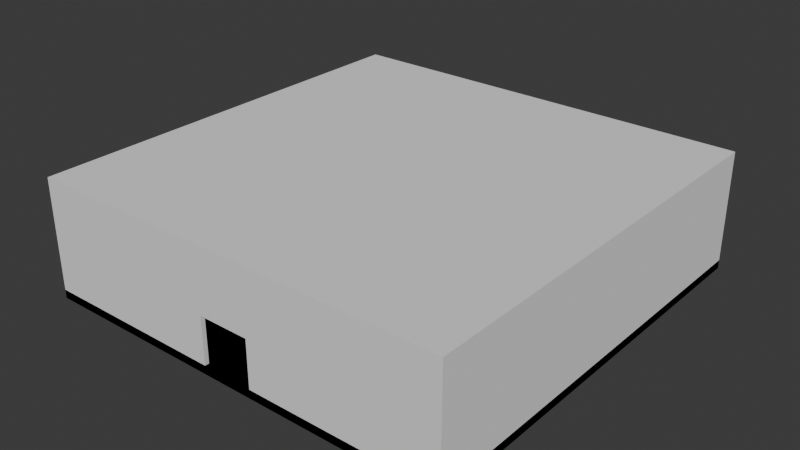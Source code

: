 # Source: StartingRoom.blend  (saved by Blender 4.0.36; exported with 4.5.12 LTS)
import bpy
from mathutils import Matrix  # noqa: F401  (used for matrix-valued properties, if any)

bpy.ops.wm.read_factory_settings(use_empty=True)
scene = bpy.context.scene
scene.name = 'Scene'

# ---- collections
col_collection = bpy.data.collections.new('Collection'); scene.collection.children.link(col_collection)

# ---- images (referenced by path relative to the original .blend; pixels are not part of the script)
import os
ASSET_DIR = os.environ.get("B2B_ASSET_DIR", "")  # directory of the original .blend (textures are referenced by path, not embedded)
HERE = os.path.dirname(os.path.abspath(__file__))  # packed textures are extracted next to this script under _unpacked/

def load_image(name, relpath, width, height, colorspace="sRGB"):
    """Load a texture the original file referenced (path relative to the .blend, or extracted next to this script)."""
    p = next((c for c in (os.path.join(HERE, relpath), os.path.join(ASSET_DIR, relpath)) if relpath and os.path.exists(c)), "")
    if p:
        img = bpy.data.images.load(p, check_existing=True)
        img.name = name
    else:  # same state as the original file: an image datablock whose file is absent (Cycles renders it pink)
        img = bpy.data.images.new(name, width, height)
        img.source = "FILE"
        img.filepath = "//" + (relpath or name)
    img.colorspace_settings.name = colorspace
    return img
img_floor_tex_albedo_png = load_image('Floor_Tex_Albedo.png', 'Floor_Tex_Albedo.png', 1024, 1024, 'sRGB')
img_floor_tex_normal_png = load_image('Floor_Tex_Normal.png', 'Floor_Tex_Normal.png', 1024, 1024, 'sRGB')

# ---- materials (node trees are filled in below, after node groups)
mat_material_001 = bpy.data.materials.new('Material.001')
mat_material_001.use_transparent_shadow = False

# ---- material node trees
mat_material_001.use_nodes = True; mat_material_001.node_tree.nodes.clear()
_N = mat_material_001.node_tree.nodes; _L = mat_material_001.node_tree.links
n0 = _N.new('ShaderNodeBsdfPrincipled'); n0.name = 'Principled BSDF'; n0.location = (10, 300)
n0.inputs[3].default_value = 1.45
n1 = _N.new('ShaderNodeOutputMaterial'); n1.name = 'Material Output'; n1.location = (300, 300)
n2 = _N.new('ShaderNodeTexImage'); n2.name = 'Image Texture'; n2.location = (-432, 280)
n2.image = img_floor_tex_albedo_png
n2.interpolation = 'Closest'
n3 = _N.new('ShaderNodeTexImage'); n3.name = 'Image Texture.001'; n3.location = (-434, -24)
n3.image = img_floor_tex_normal_png
n3.interpolation = 'Closest'
_L.new(n0.outputs[0], n1.inputs[0])
_L.new(n2.outputs[0], n0.inputs[0])
_L.new(n3.outputs[0], n0.inputs[5])
n1.is_active_output = True

# ---- world
world_world = bpy.data.worlds.new('World'); scene.world = world_world
world_world.use_nodes = True; world_world.node_tree.nodes.clear()
_N = world_world.node_tree.nodes; _L = world_world.node_tree.links
n0 = _N.new('ShaderNodeOutputWorld'); n0.name = 'World Output'; n0.location = (300, 300)
n1 = _N.new('ShaderNodeBackground'); n1.name = 'Background'; n1.location = (10, 300)
n1.inputs[0].default_value = (0.05088, 0.05088, 0.05088, 1.0)
_L.new(n1.outputs[0], n0.inputs[0])
n0.is_active_output = True
world_world.color = (0.05088, 0.05088, 0.05088)
world_world.use_sun_shadow = False
world_world.sun_shadow_jitter_overblur = 0.0

# ---- meshes
me_cube_001 = bpy.data.meshes.new('Cube.001')
me_cube_001.from_pydata([(-1.0, -1.0, -1.0), (-1.0, -1.0, 1.0), (-1.0, 1.0, -1.0), (-1.0, 1.0, 1.0), (1.0, -1.0, -1.0), (1.0, -1.0, 1.0), (1.0, 1.0, -1.0), (1.0, 1.0, 1.0)], [], [(0, 1, 3, 2), (2, 3, 7, 6), (6, 7, 5, 4), (4, 5, 1, 0), (2, 6, 4, 0), (7, 3, 1, 5)])
_uv = me_cube_001.uv_layers.new(name='UVMap')
_uv.uv.foreach_set('vector', [0.375, 0.0, 0.625, 0.0, 0.625, 0.25, 0.375, 0.25, 0.375, 0.25, 0.625, 0.25, 0.625, 0.5, 0.375, 0.5, 0.375, 0.5, 0.625, 0.5, 0.625, 0.75, 0.375, 0.75, 0.375, 0.75, 0.625, 0.75, 0.625, 1.0, 0.375, 1.0, 0.125, 0.5, 0.375, 0.5, 0.375, 0.75, 0.125, 0.75, -6.998, -6.998, 7.998, -6.998, 7.998, 7.998, -6.998, 7.998])
me_cube_001.materials.append(mat_material_001)
me_cube_001.update()
me_cylinder = bpy.data.meshes.new('Cylinder')
me_cylinder.from_pydata([(0.0, 1.0, -1.0), (0.0, 1.0, 1.0), (0.1951, 0.9808, -1.0), (0.1951, 0.9808, 1.0), (0.3827, 0.9239, -1.0), (0.3827, 0.9239, 1.0), (0.5556, 0.8315, -1.0), (0.5556, 0.8315, 1.0), (0.7071, 0.7071, -1.0), (0.7071, 0.7071, 1.0), (0.8315, 0.5556, -1.0), (0.8315, 0.5556, 1.0), (0.9239, 0.3827, -1.0), (0.9239, 0.3827, 1.0), (0.9808, 0.1951, -1.0), (0.9808, 0.1951, 1.0), (1.0, 0.0, -1.0), (1.0, 0.0, 1.0), (0.9808, -0.1951, -1.0), (0.9808, -0.1951, 1.0), (0.9239, -0.3827, -1.0), (0.9239, -0.3827, 1.0), (0.8315, -0.5556, -1.0), (0.8315, -0.5556, 1.0), (0.7071, -0.7071, -1.0), (0.7071, -0.7071, 1.0), (0.5556, -0.8315, -1.0), (0.5556, -0.8315, 1.0), (0.3827, -0.9239, -1.0), (0.3827, -0.9239, 1.0), (0.1951, -0.9808, -1.0), (0.1951, -0.9808, 1.0), (0.0, -1.0, -1.0), (0.0, -1.0, 1.0), (-0.1951, -0.9808, -1.0), (-0.1951, -0.9808, 1.0), (-0.3827, -0.9239, -1.0), (-0.3827, -0.9239, 1.0), (-0.5556, -0.8315, -1.0), (-0.5556, -0.8315, 1.0), (-0.7071, -0.7071, -1.0), (-0.7071, -0.7071, 1.0), (-0.8315, -0.5556, -1.0), (-0.8315, -0.5556, 1.0), (-0.9239, -0.3827, -1.0), (-0.9239, -0.3827, 1.0), (-0.9808, -0.1951, -1.0), (-0.9808, -0.1951, 1.0), (-1.0, 0.0, -1.0), (-1.0, 0.0, 1.0), (-0.9808, 0.1951, -1.0), (-0.9808, 0.1951, 1.0), (-0.9239, 0.3827, -1.0), (-0.9239, 0.3827, 1.0), (-0.8315, 0.5556, -1.0), (-0.8315, 0.5556, 1.0), (-0.7071, 0.7071, -1.0), (-0.7071, 0.7071, 1.0), (-0.5556, 0.8315, -1.0), (-0.5556, 0.8315, 1.0), (-0.3827, 0.9239, -1.0), (-0.3827, 0.9239, 1.0), (-0.1951, 0.9808, -1.0), (-0.1951, 0.9808, 1.0)], [], [(0, 1, 3, 2), (2, 3, 5, 4), (4, 5, 7, 6), (6, 7, 9, 8), (8, 9, 11, 10), (10, 11, 13, 12), (12, 13, 15, 14), (14, 15, 17, 16), (16, 17, 19, 18), (18, 19, 21, 20), (20, 21, 23, 22), (22, 23, 25, 24), (24, 25, 27, 26), (26, 27, 29, 28), (28, 29, 31, 30), (30, 31, 33, 32), (32, 33, 35, 34), (34, 35, 37, 36), (36, 37, 39, 38), (38, 39, 41, 40), (40, 41, 43, 42), (42, 43, 45, 44), (44, 45, 47, 46), (46, 47, 49, 48), (48, 49, 51, 50), (50, 51, 53, 52), (52, 53, 55, 54), (54, 55, 57, 56), (56, 57, 59, 58), (58, 59, 61, 60), (3, 1, 63, 61, 59, 57, 55, 53, 51, 49, 47, 45, 43, 41, 39, 37, 35, 33, 31, 29, 27, 25, 23, 21, 19, 17, 15, 13, 11, 9, 7, 5), (60, 61, 63, 62), (62, 63, 1, 0), (0, 2, 4, 6, 8, 10, 12, 14, 16, 18, 20, 22, 24, 26, 28, 30, 32, 34, 36, 38, 40, 42, 44, 46, 48, 50, 52, 54, 56, 58, 60, 62)])
_uv = me_cylinder.uv_layers.new(name='UVMap')
_uv.uv.foreach_set('vector', [1.0, 0.5, 1.0, 1.0, 0.9688, 1.0, 0.9688, 0.5, 0.9688, 0.5, 0.9688, 1.0, 0.9375, 1.0, 0.9375, 0.5, 0.9375, 0.5, 0.9375, 1.0, 0.9062, 1.0, 0.9062, 0.5, 0.9062, 0.5, 0.9062, 1.0, 0.875, 1.0, 0.875, 0.5, 0.875, 0.5, 0.875, 1.0, 0.8438, 1.0, 0.8438, 0.5, 0.8438, 0.5, 0.8438, 1.0, 0.8125, 1.0, 0.8125, 0.5, 0.8125, 0.5, 0.8125, 1.0, 0.7812, 1.0, 0.7812, 0.5, 0.7812, 0.5, 0.7812, 1.0, 0.75, 1.0, 0.75, 0.5, 0.75, 0.5, 0.75, 1.0, 0.7188, 1.0, 0.7188, 0.5, 0.7188, 0.5, 0.7188, 1.0, 0.6875, 1.0, 0.6875, 0.5, 0.6875, 0.5, 0.6875, 1.0, 0.6562, 1.0, 0.6562, 0.5, 0.6562, 0.5, 0.6562, 1.0, 0.625, 1.0, 0.625, 0.5, 0.625, 0.5, 0.625, 1.0, 0.5938, 1.0, 0.5938, 0.5, 0.5938, 0.5, 0.5938, 1.0, 0.5625, 1.0, 0.5625, 0.5, 0.5625, 0.5, 0.5625, 1.0, 0.5312, 1.0, 0.5312, 0.5, 0.5312, 0.5, 0.5312, 1.0, 0.5, 1.0, 0.5, 0.5, 0.5, 0.5, 0.5, 1.0, 0.4688, 1.0, 0.4688, 0.5, 0.4688, 0.5, 0.4688, 1.0, 0.4375, 1.0, 0.4375, 0.5, 0.4375, 0.5, 0.4375, 1.0, 0.4062, 1.0, 0.4062, 0.5, 0.4062, 0.5, 0.4062, 1.0, 0.375, 1.0, 0.375, 0.5, 0.375, 0.5, 0.375, 1.0, 0.3438, 1.0, 0.3438, 0.5, 0.3438, 0.5, 0.3438, 1.0, 0.3125, 1.0, 0.3125, 0.5, 0.3125, 0.5, 0.3125, 1.0, 0.2812, 1.0, 0.2812, 0.5, 0.2812, 0.5, 0.2812, 1.0, 0.25, 1.0, 0.25, 0.5, 0.25, 0.5, 0.25, 1.0, 0.2188, 1.0, 0.2188, 0.5, 0.2188, 0.5, 0.2188, 1.0, 0.1875, 1.0, 0.1875, 0.5, 0.1875, 0.5, 0.1875, 1.0, 0.1562, 1.0, 0.1562, 0.5, 0.1562, 0.5, 0.1562, 1.0, 0.125, 1.0, 0.125, 0.5, 0.125, 0.5, 0.125, 1.0, 0.09375, 1.0, 0.09375, 0.5, 0.09375, 0.5, 0.09375, 1.0, 0.0625, 1.0, 0.0625, 0.5, 0.2968, 0.4854, 0.25, 0.49, 0.2032, 0.4854, 0.1582, 0.4717, 0.1167, 0.4496, 0.08029, 0.4197, 0.05045, 0.3833, 0.02827, 0.3418, 0.01461, 0.2968, 0.01, 0.25, 0.01461, 0.2032, 0.02827, 0.1582, 0.05045, 0.1167, 0.08029, 0.08029, 0.1167, 0.05045, 0.1582, 0.02827, 0.2032, 0.01461, 0.25, 0.01, 0.2968, 0.01461, 0.3418, 0.02827, 0.3833, 0.05045, 0.4197, 0.08029, 0.4496, 0.1167, 0.4717, 0.1582, 0.4854, 0.2032, 0.49, 0.25, 0.4854, 0.2968, 0.4717, 0.3418, 0.4496, 0.3833, 0.4197, 0.4197, 0.3833, 0.4496, 0.3418, 0.4717, 0.0625, 0.5, 0.0625, 1.0, 0.03125, 1.0, 0.03125, 0.5, 0.03125, 0.5, 0.03125, 1.0, 0.0, 1.0, 0.0, 0.5, 0.75, 0.49, 0.7968, 0.4854, 0.8418, 0.4717, 0.8833, 0.4496, 0.9197, 0.4197, 0.9496, 0.3833, 0.9717, 0.3418, 0.9854, 0.2968, 0.99, 0.25, 0.9854, 0.2032, 0.9717, 0.1582, 0.9496, 0.1167, 0.9197, 0.08029, 0.8833, 0.05045, 0.8418, 0.02827, 0.7968, 0.01461, 0.75, 0.01, 0.7032, 0.01461, 0.6582, 0.02827, 0.6167, 0.05045, 0.5803, 0.08029, 0.5504, 0.1167, 0.5283, 0.1582, 0.5146, 0.2032, 0.51, 0.25, 0.5146, 0.2968, 0.5283, 0.3418, 0.5504, 0.3833, 0.5803, 0.4197, 0.6167, 0.4496, 0.6582, 0.4717, 0.7032, 0.4854])
me_cylinder.update()
me_cube_002 = bpy.data.meshes.new('Cube.002')
me_cube_002.from_pydata([(-1.0, -1.0, -1.0), (-1.0, -1.0, 1.0), (-1.0, 1.0, -1.0), (-1.0, 1.0, 1.0), (1.0, -1.0, -1.0), (1.0, -1.0, 1.0), (1.0, 1.0, -1.0), (1.0, 1.0, 1.0)], [], [(0, 1, 3, 2), (2, 3, 7, 6), (6, 7, 5, 4), (4, 5, 1, 0), (2, 6, 4, 0), (7, 3, 1, 5)])
_uv = me_cube_002.uv_layers.new(name='UVMap')
_uv.uv.foreach_set('vector', [0.375, 0.0, 0.625, 0.0, 0.625, 0.25, 0.375, 0.25, 0.375, 0.25, 0.625, 0.25, 0.625, 0.5, 0.375, 0.5, 0.375, 0.5, 0.625, 0.5, 0.625, 0.75, 0.375, 0.75, 0.375, 0.75, 0.625, 0.75, 0.625, 1.0, 0.375, 1.0, 0.125, 0.5, 0.375, 0.5, 0.375, 0.75, 0.125, 0.75, 0.625, 0.5, 0.875, 0.5, 0.875, 0.75, 0.625, 0.75])
me_cube_002.update()
me_cube_003 = bpy.data.meshes.new('Cube.003')
me_cube_003.from_pydata([(-0.5, -50.0, -1.0), (-0.5, -50.0, 4.5), (-0.5, 0.0, -1.0), (-0.5, 0.0, 4.5), (0.0, -50.0, -1.0), (0.0, -50.0, 4.5), (0.0, 0.0, -1.0), (0.0, 0.0, 4.5)], [], [(0, 1, 3, 2), (2, 3, 7, 6), (6, 7, 5, 4), (4, 5, 1, 0), (2, 6, 4, 0), (7, 3, 1, 5)])
_uv = me_cube_003.uv_layers.new(name='UVMap')
_uv.uv.foreach_set('vector', [0.375, 0.0, 0.625, 0.0, 0.625, 0.25, 0.375, 0.25, 0.375, 0.25, 0.625, 0.25, 0.625, 0.5, 0.375, 0.5, 0.375, 0.5, 0.625, 0.5, 0.625, 0.75, 0.375, 0.75, 0.375, 0.75, 0.625, 0.75, 0.625, 1.0, 0.375, 1.0, 0.125, 0.5, 0.375, 0.5, 0.375, 0.75, 0.125, 0.75, 0.625, 0.5, 0.875, 0.5, 0.875, 0.75, 0.625, 0.75])
me_cube_003.update()
me_cube_004 = bpy.data.meshes.new('Cube.004')
me_cube_004.from_pydata([(-0.5, -50.0, -1.0), (-0.5, -50.0, 4.5), (-0.5, 0.0, -1.0), (-0.5, 0.0, 4.5), (0.0, -50.0, -1.0), (0.0, -50.0, 4.5), (0.0, 0.0, -1.0), (0.0, 0.0, 4.5)], [], [(0, 1, 3, 2), (2, 3, 7, 6), (6, 7, 5, 4), (4, 5, 1, 0), (2, 6, 4, 0), (7, 3, 1, 5)])
_uv = me_cube_004.uv_layers.new(name='UVMap')
_uv.uv.foreach_set('vector', [0.375, 0.0, 0.625, 0.0, 0.625, 0.25, 0.375, 0.25, 0.375, 0.25, 0.625, 0.25, 0.625, 0.5, 0.375, 0.5, 0.375, 0.5, 0.625, 0.5, 0.625, 0.75, 0.375, 0.75, 0.375, 0.75, 0.625, 0.75, 0.625, 1.0, 0.375, 1.0, 0.125, 0.5, 0.375, 0.5, 0.375, 0.75, 0.125, 0.75, 0.625, 0.5, 0.875, 0.5, 0.875, 0.75, 0.625, 0.75])
me_cube_004.update()
me_cube_005 = bpy.data.meshes.new('Cube.005')
me_cube_005.from_pydata([(-1.0, -1.0, -1.0), (-1.0, -1.0, 1.0), (-1.0, 1.0, -1.0), (-1.0, 1.0, 1.0), (1.0, -1.0, -1.0), (1.0, -1.0, 1.0), (1.0, 1.0, -1.0), (1.0, 1.0, 1.0)], [], [(0, 1, 3, 2), (2, 3, 7, 6), (6, 7, 5, 4), (4, 5, 1, 0), (2, 6, 4, 0), (7, 3, 1, 5)])
_uv = me_cube_005.uv_layers.new(name='UVMap')
_uv.uv.foreach_set('vector', [0.375, 0.0, 0.625, 0.0, 0.625, 0.25, 0.375, 0.25, 0.375, 0.25, 0.625, 0.25, 0.625, 0.5, 0.375, 0.5, 0.375, 0.5, 0.625, 0.5, 0.625, 0.75, 0.375, 0.75, 0.375, 0.75, 0.625, 0.75, 0.625, 1.0, 0.375, 1.0, 0.125, 0.5, 0.375, 0.5, 0.375, 0.75, 0.125, 0.75, -6.998, -6.998, 7.998, -6.998, 7.998, 7.998, -6.998, 7.998])
me_cube_005.materials.append(mat_material_001)
me_cube_005.update()
me_cube_006 = bpy.data.meshes.new('Cube.006')
me_cube_006.from_pydata([(-25.0, 0.0, -1.0), (-25.0, 0.0, 0.0), (-25.0, 25.0, -1.0), (-25.0, 25.0, 0.0), (25.0, 0.0, -1.0), (25.0, 0.0, 0.0), (25.0, 25.0, -1.0), (25.0, 25.0, 0.0)], [], [(0, 1, 3, 2), (2, 3, 7, 6), (6, 7, 5, 4), (4, 5, 1, 0), (2, 6, 4, 0), (7, 3, 1, 5)])
_uv = me_cube_006.uv_layers.new(name='UVMap')
_uv.uv.foreach_set('vector', [0.375, 0.0, 0.625, 0.0, 0.625, 0.25, 0.375, 0.25, 0.375, 0.25, 0.625, 0.25, 0.625, 0.5, 0.375, 0.5, 0.375, 0.5, 0.625, 0.5, 0.625, 0.75, 0.375, 0.75, 0.375, 0.75, 0.625, 0.75, 0.625, 1.0, 0.375, 1.0, 0.125, 0.5, 0.375, 0.5, 0.375, 0.75, 0.125, 0.75, 0.625, 0.5, 0.875, 0.5, 0.875, 0.75, 0.625, 0.75])
me_cube_006.update()
me_cube_007 = bpy.data.meshes.new('Cube.007')
me_cube_007.from_pydata([(-1.0, -12.02, -1.0), (-1.0, -12.02, -0.5), (-1.0, 1.0, -1.0), (-1.0, 1.0, -0.5), (4.0, -12.02, -1.0), (4.0, -12.02, -0.5), (4.0, 1.0, -1.0), (4.0, 1.0, -0.5)], [], [(0, 1, 3, 2), (2, 3, 7, 6), (6, 7, 5, 4), (4, 5, 1, 0), (2, 6, 4, 0), (7, 3, 1, 5)])
_uv = me_cube_007.uv_layers.new(name='UVMap')
_uv.uv.foreach_set('vector', [0.375, 0.0, 0.625, 0.0, 0.625, 0.25, 0.375, 0.25, 0.375, 0.25, 0.625, 0.25, 0.625, 0.5, 0.375, 0.5, 0.375, 0.5, 0.625, 0.5, 0.625, 0.75, 0.375, 0.75, 0.375, 0.75, 0.625, 0.75, 0.625, 1.0, 0.375, 1.0, 0.125, 0.5, 0.375, 0.5, 0.375, 0.75, 0.125, 0.75, 0.625, 0.5, 0.875, 0.5, 0.875, 0.75, 0.625, 0.75])
me_cube_007.update()
me_cube_008 = bpy.data.meshes.new('Cube.008')
me_cube_008.from_pydata([(-25.0, 5.0, -1.0), (-25.0, 5.0, 0.0), (-25.0, 15.0, -1.0), (-25.0, 15.0, 0.0), (25.0, 5.0, -1.0), (25.0, 5.0, 0.0), (25.0, 15.0, -1.0), (25.0, 15.0, 0.0)], [], [(0, 1, 3, 2), (2, 3, 7, 6), (6, 7, 5, 4), (4, 5, 1, 0), (2, 6, 4, 0), (7, 3, 1, 5)])
_uv = me_cube_008.uv_layers.new(name='UVMap')
_uv.uv.foreach_set('vector', [0.375, 0.0, 0.625, 0.0, 0.625, 0.25, 0.375, 0.25, 0.375, 0.25, 0.625, 0.25, 0.625, 0.5, 0.375, 0.5, 0.375, 0.5, 0.625, 0.5, 0.625, 0.75, 0.375, 0.75, 0.375, 0.75, 0.625, 0.75, 0.625, 1.0, 0.375, 1.0, 0.125, 0.5, 0.375, 0.5, 0.375, 0.75, 0.125, 0.75, 0.625, 0.5, 0.875, 0.5, 0.875, 0.75, 0.625, 0.75])
me_cube_008.update()
me_cube_009 = bpy.data.meshes.new('Cube.009')
me_cube_009.from_pydata([(-25.0, 5.0, -1.0), (-25.0, 5.0, 0.0), (-25.0, 20.0, -1.0), (-25.0, 20.0, 0.0), (-7.0, 5.0, -1.0), (-7.0, 5.0, 0.0), (-7.0, 20.0, -1.0), (-7.0, 20.0, 0.0)], [], [(0, 1, 3, 2), (2, 3, 7, 6), (6, 7, 5, 4), (4, 5, 1, 0), (2, 6, 4, 0), (7, 3, 1, 5)])
_uv = me_cube_009.uv_layers.new(name='UVMap')
_uv.uv.foreach_set('vector', [0.375, 0.0, 0.625, 0.0, 0.625, 0.25, 0.375, 0.25, 0.375, 0.25, 0.625, 0.25, 0.625, 0.5, 0.375, 0.5, 0.375, 0.5, 0.625, 0.5, 0.625, 0.75, 0.375, 0.75, 0.375, 0.75, 0.625, 0.75, 0.625, 1.0, 0.375, 1.0, 0.125, 0.5, 0.375, 0.5, 0.375, 0.75, 0.125, 0.75, 0.625, 0.5, 0.875, 0.5, 0.875, 0.75, 0.625, 0.75])
me_cube_009.update()
me_cube_010 = bpy.data.meshes.new('Cube.010')
me_cube_010.from_pydata([(-25.0, 5.0, -1.0), (-25.0, 5.0, 0.0), (-25.0, 20.0, -1.0), (-25.0, 20.0, 0.0), (2.0, 5.0, -1.0), (2.0, 5.0, 0.0), (2.0, 20.0, -1.0), (2.0, 20.0, 0.0)], [], [(0, 1, 3, 2), (2, 3, 7, 6), (6, 7, 5, 4), (4, 5, 1, 0), (2, 6, 4, 0), (7, 3, 1, 5)])
_uv = me_cube_010.uv_layers.new(name='UVMap')
_uv.uv.foreach_set('vector', [0.375, 0.0, 0.625, 0.0, 0.625, 0.25, 0.375, 0.25, 0.375, 0.25, 0.625, 0.25, 0.625, 0.5, 0.375, 0.5, 0.375, 0.5, 0.625, 0.5, 0.625, 0.75, 0.375, 0.75, 0.375, 0.75, 0.625, 0.75, 0.625, 1.0, 0.375, 1.0, 0.125, 0.5, 0.375, 0.5, 0.375, 0.75, 0.125, 0.75, 0.625, 0.5, 0.875, 0.5, 0.875, 0.75, 0.625, 0.75])
me_cube_010.update()
me_cube_011 = bpy.data.meshes.new('Cube.011')
me_cube_011.from_pydata([(-0.5, -50.0, -1.0), (-0.5, -50.0, 4.5), (-0.5, 0.0, -1.0), (-0.5, 0.0, 4.5), (0.0, -50.0, -1.0), (0.0, -50.0, 4.5), (0.0, 0.0, -1.0), (0.0, 0.0, 4.5)], [], [(0, 1, 3, 2), (2, 3, 7, 6), (6, 7, 5, 4), (4, 5, 1, 0), (2, 6, 4, 0), (7, 3, 1, 5)])
_uv = me_cube_011.uv_layers.new(name='UVMap')
_uv.uv.foreach_set('vector', [0.375, 0.0, 0.625, 0.0, 0.625, 0.25, 0.375, 0.25, 0.375, 0.25, 0.625, 0.25, 0.625, 0.5, 0.375, 0.5, 0.375, 0.5, 0.625, 0.5, 0.625, 0.75, 0.375, 0.75, 0.375, 0.75, 0.625, 0.75, 0.625, 1.0, 0.375, 1.0, 0.125, 0.5, 0.375, 0.5, 0.375, 0.75, 0.125, 0.75, 0.625, 0.5, 0.875, 0.5, 0.875, 0.75, 0.625, 0.75])
me_cube_011.update()
me_cube_012 = bpy.data.meshes.new('Cube.012')
me_cube_012.from_pydata([(-0.5, -50.0, -1.0), (-0.5, -50.0, 4.5), (-0.5, 0.0, -1.0), (-0.5, 0.0, 4.5), (0.0, -50.0, -1.0), (0.0, -50.0, 4.5), (0.0, 0.0, -1.0), (0.0, 0.0, 4.5)], [], [(0, 1, 3, 2), (2, 3, 7, 6), (6, 7, 5, 4), (4, 5, 1, 0), (2, 6, 4, 0), (7, 3, 1, 5)])
_uv = me_cube_012.uv_layers.new(name='UVMap')
_uv.uv.foreach_set('vector', [0.375, 0.0, 0.625, 0.0, 0.625, 0.25, 0.375, 0.25, 0.375, 0.25, 0.625, 0.25, 0.625, 0.5, 0.375, 0.5, 0.375, 0.5, 0.625, 0.5, 0.625, 0.75, 0.375, 0.75, 0.375, 0.75, 0.625, 0.75, 0.625, 1.0, 0.375, 1.0, 0.125, 0.5, 0.375, 0.5, 0.375, 0.75, 0.125, 0.75, 0.625, 0.5, 0.875, 0.5, 0.875, 0.75, 0.625, 0.75])
me_cube_012.update()
me_cube_013 = bpy.data.meshes.new('Cube.013')
me_cube_013.from_pydata([(-24.5, 0.5, -1.0), (-24.5, 0.5, 4.5), (-24.5, 1.0, -1.0), (-24.5, 1.0, 4.5), (24.5, 0.5, -1.0), (24.5, 0.5, 4.5), (24.5, 1.0, -1.0), (24.5, 1.0, 4.5)], [], [(0, 1, 3, 2), (2, 3, 7, 6), (6, 7, 5, 4), (4, 5, 1, 0), (2, 6, 4, 0), (7, 3, 1, 5)])
_uv = me_cube_013.uv_layers.new(name='UVMap')
_uv.uv.foreach_set('vector', [0.375, 0.0, 0.625, 0.0, 0.625, 0.25, 0.375, 0.25, 0.375, 0.25, 0.625, 0.25, 0.625, 0.5, 0.375, 0.5, 0.375, 0.5, 0.625, 0.5, 0.625, 0.75, 0.375, 0.75, 0.375, 0.75, 0.625, 0.75, 0.625, 1.0, 0.375, 1.0, 0.125, 0.5, 0.375, 0.5, 0.375, 0.75, 0.125, 0.75, 0.625, 0.5, 0.875, 0.5, 0.875, 0.75, 0.625, 0.75])
me_cube_013.update()
me_cube_014 = bpy.data.meshes.new('Cube.014')
me_cube_014.from_pydata([(-24.5, 0.5, -1.0), (-24.5, 0.5, 4.5), (-24.5, 1.0, -1.0), (-24.5, 1.0, 4.5), (24.5, 0.5, -1.0), (24.5, 0.5, 4.5), (24.5, 1.0, -1.0), (24.5, 1.0, 4.5)], [], [(0, 1, 3, 2), (2, 3, 7, 6), (6, 7, 5, 4), (4, 5, 1, 0), (2, 6, 4, 0), (7, 3, 1, 5)])
_uv = me_cube_014.uv_layers.new(name='UVMap')
_uv.uv.foreach_set('vector', [0.375, 0.0, 0.625, 0.0, 0.625, 0.25, 0.375, 0.25, 0.375, 0.25, 0.625, 0.25, 0.625, 0.5, 0.375, 0.5, 0.375, 0.5, 0.625, 0.5, 0.625, 0.75, 0.375, 0.75, 0.375, 0.75, 0.625, 0.75, 0.625, 1.0, 0.375, 1.0, 0.125, 0.5, 0.375, 0.5, 0.375, 0.75, 0.125, 0.75, 0.625, 0.5, 0.875, 0.5, 0.875, 0.75, 0.625, 0.75])
me_cube_014.update()
me_cube_015 = bpy.data.meshes.new('Cube.015')
me_cube_015.from_pydata([(-25.0, -25.0, -1.0), (-25.0, -25.0, 0.0), (-25.0, 25.0, -1.0), (-25.0, 25.0, 0.0), (25.0, -25.0, -1.0), (25.0, -25.0, 0.0), (25.0, 25.0, -1.0), (25.0, 25.0, 0.0)], [], [(0, 1, 3, 2), (2, 3, 7, 6), (6, 7, 5, 4), (4, 5, 1, 0), (2, 6, 4, 0), (7, 3, 1, 5)])
_uv = me_cube_015.uv_layers.new(name='UVMap')
_uv.uv.foreach_set('vector', [0.375, 0.0, 0.625, 0.0, 0.625, 0.25, 0.375, 0.25, 0.375, 0.25, 0.625, 0.25, 0.625, 0.5, 0.375, 0.5, 0.375, 0.5, 0.625, 0.5, 0.625, 0.75, 0.375, 0.75, 0.375, 0.75, 0.625, 0.75, 0.625, 1.0, 0.375, 1.0, 0.125, 0.5, 0.375, 0.5, 0.375, 0.75, 0.125, 0.75, 0.625, 0.5, 0.875, 0.5, 0.875, 0.75, 0.625, 0.75])
me_cube_015.update()
me_cube_026 = bpy.data.meshes.new('Cube.026')
me_cube_026.from_pydata([(-4.5, -1.0, -1.0), (-4.5, -1.0, 4.5), (-4.5, -0.5, -1.0), (-4.5, -0.5, 4.5), (17.0, -1.0, -1.0), (17.0, -1.0, 4.5), (17.0, -0.5, -1.0), (17.0, -0.5, 4.5)], [], [(0, 1, 3, 2), (2, 3, 7, 6), (6, 7, 5, 4), (4, 5, 1, 0), (2, 6, 4, 0), (7, 3, 1, 5)])
_uv = me_cube_026.uv_layers.new(name='UVMap')
_uv.uv.foreach_set('vector', [0.375, 0.0, 0.625, 0.0, 0.625, 0.25, 0.375, 0.25, 0.375, 0.25, 0.625, 0.25, 0.625, 0.5, 0.375, 0.5, 0.375, 0.5, 0.625, 0.5, 0.625, 0.75, 0.375, 0.75, 0.375, 0.75, 0.625, 0.75, 0.625, 1.0, 0.375, 1.0, 0.125, 0.5, 0.375, 0.5, 0.375, 0.75, 0.125, 0.75, 0.625, 0.5, 0.875, 0.5, 0.875, 0.75, 0.625, 0.75])
me_cube_026.update()
me_cube_027 = bpy.data.meshes.new('Cube.027')
me_cube_027.from_pydata([(-4.5, -1.0, -1.0), (-4.5, -1.0, 4.5), (-4.5, -0.5, -1.0), (-4.5, -0.5, 4.5), (17.0, -1.0, -1.0), (17.0, -1.0, 4.5), (17.0, -0.5, -1.0), (17.0, -0.5, 4.5)], [], [(0, 1, 3, 2), (2, 3, 7, 6), (6, 7, 5, 4), (4, 5, 1, 0), (2, 6, 4, 0), (7, 3, 1, 5)])
_uv = me_cube_027.uv_layers.new(name='UVMap')
_uv.uv.foreach_set('vector', [0.375, 0.0, 0.625, 0.0, 0.625, 0.25, 0.375, 0.25, 0.375, 0.25, 0.625, 0.25, 0.625, 0.5, 0.375, 0.5, 0.375, 0.5, 0.625, 0.5, 0.625, 0.75, 0.375, 0.75, 0.375, 0.75, 0.625, 0.75, 0.625, 1.0, 0.375, 1.0, 0.125, 0.5, 0.375, 0.5, 0.375, 0.75, 0.125, 0.75, 0.625, 0.5, 0.875, 0.5, 0.875, 0.75, 0.625, 0.75])
me_cube_027.update()
me_cube_028 = bpy.data.meshes.new('Cube.028')
me_cube_028.from_pydata([(-4.5, -1.0, -1.0), (-4.5, -1.0, 4.5), (-4.5, -0.5, -1.0), (-4.5, -0.5, 4.5), (17.0, -1.0, -1.0), (17.0, -1.0, 4.5), (17.0, -0.5, -1.0), (17.0, -0.5, 4.5)], [], [(0, 1, 3, 2), (2, 3, 7, 6), (6, 7, 5, 4), (4, 5, 1, 0), (2, 6, 4, 0), (7, 3, 1, 5)])
_uv = me_cube_028.uv_layers.new(name='UVMap')
_uv.uv.foreach_set('vector', [0.375, 0.0, 0.625, 0.0, 0.625, 0.25, 0.375, 0.25, 0.375, 0.25, 0.625, 0.25, 0.625, 0.5, 0.375, 0.5, 0.375, 0.5, 0.625, 0.5, 0.625, 0.75, 0.375, 0.75, 0.375, 0.75, 0.625, 0.75, 0.625, 1.0, 0.375, 1.0, 0.125, 0.5, 0.375, 0.5, 0.375, 0.75, 0.125, 0.75, 0.625, 0.5, 0.875, 0.5, 0.875, 0.75, 0.625, 0.75])
me_cube_028.update()
me_cube_029 = bpy.data.meshes.new('Cube.029')
me_cube_029.from_pydata([(-4.5, -1.0, -1.0), (-4.5, -1.0, 4.5), (-4.5, -0.5, -1.0), (-4.5, -0.5, 4.5), (17.0, -1.0, -1.0), (17.0, -1.0, 4.5), (17.0, -0.5, -1.0), (17.0, -0.5, 4.5)], [], [(0, 1, 3, 2), (2, 3, 7, 6), (6, 7, 5, 4), (4, 5, 1, 0), (2, 6, 4, 0), (7, 3, 1, 5)])
_uv = me_cube_029.uv_layers.new(name='UVMap')
_uv.uv.foreach_set('vector', [0.375, 0.0, 0.625, 0.0, 0.625, 0.25, 0.375, 0.25, 0.375, 0.25, 0.625, 0.25, 0.625, 0.5, 0.375, 0.5, 0.375, 0.5, 0.625, 0.5, 0.625, 0.75, 0.375, 0.75, 0.375, 0.75, 0.625, 0.75, 0.625, 1.0, 0.375, 1.0, 0.125, 0.5, 0.375, 0.5, 0.375, 0.75, 0.125, 0.75, 0.625, 0.5, 0.875, 0.5, 0.875, 0.75, 0.625, 0.75])
me_cube_029.update()

# ---- objects
ob_cube = bpy.data.objects.new('Cube', me_cube_001)
ob_cylinder = bpy.data.objects.new('Cylinder', me_cylinder)
ob_cube_001 = bpy.data.objects.new('Cube.001', me_cube_002)
ob_cube_002 = bpy.data.objects.new('Cube.002', me_cube_003)
ob_cube_003 = bpy.data.objects.new('Cube.003', me_cube_004)
ob_cube_004 = bpy.data.objects.new('Cube.004', me_cube_005)
ob_cube_005 = bpy.data.objects.new('Cube.005', me_cube_006)
ob_cube_006 = bpy.data.objects.new('Cube.006', me_cube_007)
ob_cube_007 = bpy.data.objects.new('Cube.007', me_cube_008)
ob_cube_008 = bpy.data.objects.new('Cube.008', me_cube_009)
ob_cube_009 = bpy.data.objects.new('Cube.009', me_cube_010)
ob_cube_010 = bpy.data.objects.new('Cube.010', me_cube_011)
ob_cube_011 = bpy.data.objects.new('Cube.011', me_cube_012)
ob_cube_012 = bpy.data.objects.new('Cube.012', me_cube_013)
ob_cube_013 = bpy.data.objects.new('Cube.013', me_cube_014)
ob_cube_014 = bpy.data.objects.new('Cube.014', me_cube_015)
ob_cube_025 = bpy.data.objects.new('Cube.025', me_cube_026)
ob_cube_026 = bpy.data.objects.new('Cube.026', me_cube_027)
ob_cube_027 = bpy.data.objects.new('Cube.027', me_cube_028)
ob_cube_028 = bpy.data.objects.new('Cube.028', me_cube_029)

# ---- transforms, parenting, visibility, modifiers, constraints
ob_cube.location = (0.0, 0.0, 0.0)
ob_cube.scale = (25.0, 25.0, 0.5)
ob_cylinder.location = (0.0, 0.0, 4.459)
ob_cylinder.scale = (0.5, 0.5, 0.85)
ob_cube_001.location = (0.0, 15.0, 4.153)
ob_cube_002.location = (25.0, 25.0, 1.5)
ob_cube_003.location = (-24.5, 25.0, 1.5)
ob_cube_004.location = (0.0, 0.0, 0.0)
ob_cube_004.scale = (25.0, 25.0, 0.5)
ob_cube_005.location = (0.0, 0.0, 7.0)
ob_cube_006.location = (-6.031, -4.329, 1.427)
ob_cube_006.rotation_euler = (-0.5236, 0.0, 0.0)
ob_cube_007.location = (0.0, -30.0, 7.0)
ob_cube_008.location = (0.0, -20.0, 7.0)
ob_cube_009.location = (23.0, -20.0, 7.0)
ob_cube_010.location = (25.0, 25.0, 8.0)
ob_cube_011.location = (-24.5, 25.0, 8.0)
ob_cube_012.location = (0.0, -25.5, 8.0)
ob_cube_013.location = (0.0, 24.0, 8.0)
ob_cube_014.location = (0.0, 0.0, 13.5)
ob_cube_025.location = (-20.0, -24.0, 1.5)
ob_cube_026.location = (7.5, -24.0, 1.5)
ob_cube_027.location = (7.5, 25.5, 1.5)
ob_cube_028.location = (-20.0, 25.5, 1.5)

# ---- collection membership
col_collection.objects.link(ob_cube)
col_collection.objects.link(ob_cylinder)
col_collection.objects.link(ob_cube_001)
col_collection.objects.link(ob_cube_002)
col_collection.objects.link(ob_cube_003)
col_collection.objects.link(ob_cube_004)
col_collection.objects.link(ob_cube_005)
col_collection.objects.link(ob_cube_006)
col_collection.objects.link(ob_cube_007)
col_collection.objects.link(ob_cube_008)
col_collection.objects.link(ob_cube_009)
col_collection.objects.link(ob_cube_010)
col_collection.objects.link(ob_cube_011)
col_collection.objects.link(ob_cube_012)
col_collection.objects.link(ob_cube_013)
col_collection.objects.link(ob_cube_014)
col_collection.objects.link(ob_cube_025)
col_collection.objects.link(ob_cube_026)
col_collection.objects.link(ob_cube_027)
col_collection.objects.link(ob_cube_028)

# ---- scene / render settings (as saved in the file)
scene.frame_start = 1; scene.frame_end = 250; scene.frame_set(1)
scene.render.engine = 'BLENDER_EEVEE_NEXT'
scene.cycles.sampling_pattern = 'TABULATED_SOBOL'
bpy.context.view_layer.update()

# ---- added for rendering (the .blend has no active camera and no usable light): camera, sun
cam_auto = bpy.data.cameras.new('AutoCamera')
cam_auto.lens = 50.0
cam_auto.sensor_width = 36.0
cam_auto.clip_end = 1170.46
ob_auto_camera = bpy.data.objects.new('AutoCamera', cam_auto)
scene.collection.objects.link(ob_auto_camera)
ob_auto_camera.location = (66.6932, -80.0319, 59.8546)
ob_auto_camera.rotation_euler = (1.09748, -7.21219e-08, 0.694738)
scene.camera = ob_auto_camera
light_auto_sun = bpy.data.lights.new('AutoSun', 'SUN')
light_auto_sun.energy = 3.0
light_auto_sun.angle = 0.0523599
ob_auto_sun = bpy.data.objects.new('AutoSun', light_auto_sun)
scene.collection.objects.link(ob_auto_sun)
ob_auto_sun.rotation_euler = (0.872665, 0.174533, 0.523599)
bpy.context.view_layer.update()
